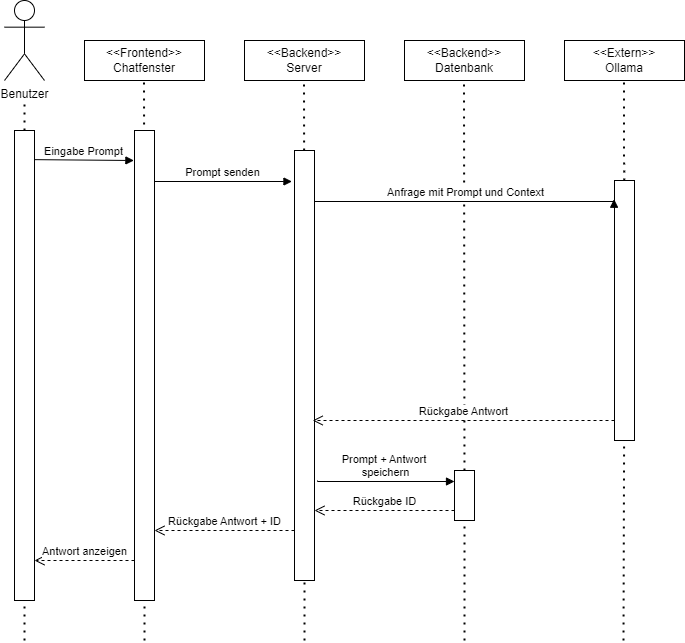

The diagram above was exported from draw.io. Its source (the exported page's mxGraphModel, read from the mxfile embedded in the PNG):
<mxGraphModel dx="866" dy="694" grid="1" gridSize="10" guides="1" tooltips="1" connect="1" arrows="1" fold="1" page="1" pageScale="1" pageWidth="827" pageHeight="1169" math="0" shadow="0">
  <root>
    <mxCell id="0" />
    <mxCell id="1" parent="0" />
    <mxCell id="mA4OGnou2N2cLZ_PhRf5-11" value="Benutzer" style="shape=umlActor;verticalLabelPosition=bottom;verticalAlign=top;html=1;outlineConnect=0;" vertex="1" parent="1">
      <mxGeometry x="40" y="40" width="40" height="80" as="geometry" />
    </mxCell>
    <mxCell id="mA4OGnou2N2cLZ_PhRf5-12" value="" style="endArrow=none;dashed=1;html=1;dashPattern=1 3;strokeWidth=2;rounded=0;" edge="1" parent="1" source="mA4OGnou2N2cLZ_PhRf5-22">
      <mxGeometry width="50" height="50" relative="1" as="geometry">
        <mxPoint x="60" y="680" as="sourcePoint" />
        <mxPoint x="60" y="140" as="targetPoint" />
      </mxGeometry>
    </mxCell>
    <mxCell id="mA4OGnou2N2cLZ_PhRf5-13" value="&lt;div&gt;&amp;lt;&amp;lt;Frontend&amp;gt;&amp;gt;&lt;/div&gt;&lt;div&gt;Chatfenster&lt;/div&gt;" style="html=1;whiteSpace=wrap;" vertex="1" parent="1">
      <mxGeometry x="120" y="80" width="120" height="40" as="geometry" />
    </mxCell>
    <mxCell id="mA4OGnou2N2cLZ_PhRf5-14" value="&amp;lt;&amp;lt;Backend&amp;gt;&amp;gt;&lt;div&gt;Server&lt;/div&gt;" style="html=1;whiteSpace=wrap;" vertex="1" parent="1">
      <mxGeometry x="280" y="80" width="120" height="40" as="geometry" />
    </mxCell>
    <mxCell id="mA4OGnou2N2cLZ_PhRf5-15" value="&amp;lt;&amp;lt;Backend&amp;gt;&amp;gt;&lt;div&gt;Datenbank&lt;/div&gt;" style="html=1;whiteSpace=wrap;" vertex="1" parent="1">
      <mxGeometry x="440" y="80" width="120" height="40" as="geometry" />
    </mxCell>
    <mxCell id="mA4OGnou2N2cLZ_PhRf5-16" value="&amp;lt;&amp;lt;Extern&amp;gt;&amp;gt;&lt;div&gt;Ollama&lt;/div&gt;" style="html=1;whiteSpace=wrap;" vertex="1" parent="1">
      <mxGeometry x="600" y="80" width="120" height="40" as="geometry" />
    </mxCell>
    <mxCell id="mA4OGnou2N2cLZ_PhRf5-17" value="" style="endArrow=none;dashed=1;html=1;dashPattern=1 3;strokeWidth=2;rounded=0;" edge="1" parent="1">
      <mxGeometry width="50" height="50" relative="1" as="geometry">
        <mxPoint x="179.6052631578948" y="180" as="sourcePoint" />
        <mxPoint x="179.5" y="120" as="targetPoint" />
      </mxGeometry>
    </mxCell>
    <mxCell id="mA4OGnou2N2cLZ_PhRf5-18" value="" style="endArrow=none;dashed=1;html=1;dashPattern=1 3;strokeWidth=2;rounded=0;" edge="1" parent="1" source="mA4OGnou2N2cLZ_PhRf5-25">
      <mxGeometry width="50" height="50" relative="1" as="geometry">
        <mxPoint x="340" y="680" as="sourcePoint" />
        <mxPoint x="339.5" y="120" as="targetPoint" />
      </mxGeometry>
    </mxCell>
    <mxCell id="mA4OGnou2N2cLZ_PhRf5-19" value="" style="endArrow=none;dashed=1;html=1;dashPattern=1 3;strokeWidth=2;rounded=0;" edge="1" parent="1" source="mA4OGnou2N2cLZ_PhRf5-27">
      <mxGeometry width="50" height="50" relative="1" as="geometry">
        <mxPoint x="500" y="680" as="sourcePoint" />
        <mxPoint x="499.5" y="120" as="targetPoint" />
      </mxGeometry>
    </mxCell>
    <mxCell id="mA4OGnou2N2cLZ_PhRf5-20" value="" style="endArrow=none;dashed=1;html=1;dashPattern=1 3;strokeWidth=2;rounded=0;" edge="1" parent="1" source="mA4OGnou2N2cLZ_PhRf5-29">
      <mxGeometry width="50" height="50" relative="1" as="geometry">
        <mxPoint x="659" y="680" as="sourcePoint" />
        <mxPoint x="659.41" y="120" as="targetPoint" />
      </mxGeometry>
    </mxCell>
    <mxCell id="mA4OGnou2N2cLZ_PhRf5-21" value="" style="endArrow=none;dashed=1;html=1;dashPattern=1 3;strokeWidth=2;rounded=0;" edge="1" parent="1" target="mA4OGnou2N2cLZ_PhRf5-22">
      <mxGeometry width="50" height="50" relative="1" as="geometry">
        <mxPoint x="60" y="680" as="sourcePoint" />
        <mxPoint x="60" y="140" as="targetPoint" />
      </mxGeometry>
    </mxCell>
    <mxCell id="mA4OGnou2N2cLZ_PhRf5-22" value="" style="rounded=0;whiteSpace=wrap;html=1;" vertex="1" parent="1">
      <mxGeometry x="50" y="170" width="20" height="470" as="geometry" />
    </mxCell>
    <mxCell id="mA4OGnou2N2cLZ_PhRf5-23" value="" style="endArrow=none;dashed=1;html=1;dashPattern=1 3;strokeWidth=2;rounded=0;" edge="1" parent="1">
      <mxGeometry width="50" height="50" relative="1" as="geometry">
        <mxPoint x="180" y="680" as="sourcePoint" />
        <mxPoint x="180" y="630" as="targetPoint" />
      </mxGeometry>
    </mxCell>
    <mxCell id="mA4OGnou2N2cLZ_PhRf5-24" value="" style="endArrow=none;dashed=1;html=1;dashPattern=1 3;strokeWidth=2;rounded=0;" edge="1" parent="1" target="mA4OGnou2N2cLZ_PhRf5-25">
      <mxGeometry width="50" height="50" relative="1" as="geometry">
        <mxPoint x="340" y="680" as="sourcePoint" />
        <mxPoint x="339.5" y="120" as="targetPoint" />
      </mxGeometry>
    </mxCell>
    <mxCell id="mA4OGnou2N2cLZ_PhRf5-25" value="" style="rounded=0;whiteSpace=wrap;html=1;" vertex="1" parent="1">
      <mxGeometry x="330" y="190" width="20" height="430" as="geometry" />
    </mxCell>
    <mxCell id="mA4OGnou2N2cLZ_PhRf5-26" value="" style="endArrow=none;dashed=1;html=1;dashPattern=1 3;strokeWidth=2;rounded=0;" edge="1" parent="1" target="mA4OGnou2N2cLZ_PhRf5-27">
      <mxGeometry width="50" height="50" relative="1" as="geometry">
        <mxPoint x="500" y="680" as="sourcePoint" />
        <mxPoint x="499.5" y="120" as="targetPoint" />
      </mxGeometry>
    </mxCell>
    <mxCell id="mA4OGnou2N2cLZ_PhRf5-27" value="" style="rounded=0;whiteSpace=wrap;html=1;" vertex="1" parent="1">
      <mxGeometry x="490" y="510" width="20" height="50" as="geometry" />
    </mxCell>
    <mxCell id="mA4OGnou2N2cLZ_PhRf5-28" value="" style="endArrow=none;dashed=1;html=1;dashPattern=1 3;strokeWidth=2;rounded=0;" edge="1" parent="1" target="mA4OGnou2N2cLZ_PhRf5-29">
      <mxGeometry width="50" height="50" relative="1" as="geometry">
        <mxPoint x="659" y="680" as="sourcePoint" />
        <mxPoint x="659.41" y="120" as="targetPoint" />
      </mxGeometry>
    </mxCell>
    <mxCell id="mA4OGnou2N2cLZ_PhRf5-29" value="" style="rounded=0;whiteSpace=wrap;html=1;" vertex="1" parent="1">
      <mxGeometry x="650" y="220" width="20" height="260" as="geometry" />
    </mxCell>
    <mxCell id="mA4OGnou2N2cLZ_PhRf5-30" value="" style="rounded=0;whiteSpace=wrap;html=1;" vertex="1" parent="1">
      <mxGeometry x="170" y="170" width="20" height="470" as="geometry" />
    </mxCell>
    <mxCell id="mA4OGnou2N2cLZ_PhRf5-31" value="Eingabe Prompt" style="html=1;verticalAlign=bottom;endArrow=block;edgeStyle=elbowEdgeStyle;elbow=vertical;curved=0;rounded=0;exitX=0.991;exitY=0.062;exitDx=0;exitDy=0;exitPerimeter=0;entryX=-0.03;entryY=0.063;entryDx=0;entryDy=0;entryPerimeter=0;" edge="1" parent="1" source="mA4OGnou2N2cLZ_PhRf5-22" target="mA4OGnou2N2cLZ_PhRf5-30">
      <mxGeometry relative="1" as="geometry">
        <mxPoint x="80" y="200" as="sourcePoint" />
        <Array as="points">
          <mxPoint x="165" y="200" />
        </Array>
        <mxPoint x="150" y="200" as="targetPoint" />
      </mxGeometry>
    </mxCell>
    <mxCell id="mA4OGnou2N2cLZ_PhRf5-32" value="Prompt senden" style="html=1;verticalAlign=bottom;endArrow=block;edgeStyle=elbowEdgeStyle;elbow=vertical;curved=0;rounded=0;exitX=0.991;exitY=0.062;exitDx=0;exitDy=0;exitPerimeter=0;entryX=-0.127;entryY=0.072;entryDx=0;entryDy=0;entryPerimeter=0;" edge="1" parent="1" target="mA4OGnou2N2cLZ_PhRf5-25">
      <mxGeometry relative="1" as="geometry">
        <mxPoint x="190" y="220" as="sourcePoint" />
        <Array as="points">
          <mxPoint x="285" y="221" />
        </Array>
        <mxPoint x="289" y="221" as="targetPoint" />
      </mxGeometry>
    </mxCell>
    <mxCell id="mA4OGnou2N2cLZ_PhRf5-33" value="Anfrage mit Prompt und Context" style="html=1;verticalAlign=bottom;endArrow=block;edgeStyle=elbowEdgeStyle;elbow=vertical;curved=0;rounded=0;exitX=0.991;exitY=0.062;exitDx=0;exitDy=0;exitPerimeter=0;entryX=-0.021;entryY=0.072;entryDx=0;entryDy=0;entryPerimeter=0;" edge="1" parent="1" target="mA4OGnou2N2cLZ_PhRf5-29">
      <mxGeometry x="0.0013" relative="1" as="geometry">
        <mxPoint x="350" y="240" as="sourcePoint" />
        <Array as="points">
          <mxPoint x="445" y="241" />
        </Array>
        <mxPoint x="560" y="241" as="targetPoint" />
        <mxPoint as="offset" />
      </mxGeometry>
    </mxCell>
    <mxCell id="mA4OGnou2N2cLZ_PhRf5-34" value="Rückgabe Antwort" style="html=1;verticalAlign=bottom;endArrow=open;dashed=1;endSize=8;edgeStyle=elbowEdgeStyle;elbow=vertical;curved=0;rounded=0;entryX=0.908;entryY=0.629;entryDx=0;entryDy=0;entryPerimeter=0;" edge="1" parent="1" target="mA4OGnou2N2cLZ_PhRf5-25">
      <mxGeometry relative="1" as="geometry">
        <mxPoint x="360" y="460" as="targetPoint" />
        <Array as="points">
          <mxPoint x="575" y="460" />
        </Array>
        <mxPoint x="650" y="460" as="sourcePoint" />
      </mxGeometry>
    </mxCell>
    <mxCell id="mA4OGnou2N2cLZ_PhRf5-35" value="Rückgabe Antwort + ID" style="html=1;verticalAlign=bottom;endArrow=open;dashed=1;endSize=8;edgeStyle=elbowEdgeStyle;elbow=vertical;curved=0;rounded=0;" edge="1" parent="1">
      <mxGeometry relative="1" as="geometry">
        <mxPoint x="190" y="570" as="targetPoint" />
        <Array as="points">
          <mxPoint x="255" y="570" />
        </Array>
        <mxPoint x="330" y="570" as="sourcePoint" />
      </mxGeometry>
    </mxCell>
    <mxCell id="mA4OGnou2N2cLZ_PhRf5-36" value="Antwort anzeigen" style="html=1;verticalAlign=bottom;endArrow=open;dashed=1;endSize=8;edgeStyle=elbowEdgeStyle;elbow=vertical;curved=0;rounded=0;" edge="1" parent="1">
      <mxGeometry relative="1" as="geometry">
        <mxPoint x="70" y="600" as="targetPoint" />
        <Array as="points">
          <mxPoint x="95" y="600" />
        </Array>
        <mxPoint x="170" y="600" as="sourcePoint" />
      </mxGeometry>
    </mxCell>
    <mxCell id="mA4OGnou2N2cLZ_PhRf5-38" value="Prompt + Antwort&amp;nbsp;&lt;div&gt;speichern&lt;/div&gt;" style="html=1;verticalAlign=bottom;endArrow=block;edgeStyle=elbowEdgeStyle;elbow=vertical;curved=0;rounded=0;exitX=0.991;exitY=0.062;exitDx=0;exitDy=0;exitPerimeter=0;entryX=-0.127;entryY=0.072;entryDx=0;entryDy=0;entryPerimeter=0;" edge="1" parent="1">
      <mxGeometry relative="1" as="geometry">
        <mxPoint x="353" y="520" as="sourcePoint" />
        <Array as="points">
          <mxPoint x="448" y="521" />
        </Array>
        <mxPoint x="490" y="521" as="targetPoint" />
      </mxGeometry>
    </mxCell>
    <mxCell id="mA4OGnou2N2cLZ_PhRf5-41" value="Rückgabe ID" style="html=1;verticalAlign=bottom;endArrow=open;dashed=1;endSize=8;edgeStyle=elbowEdgeStyle;elbow=vertical;curved=0;rounded=0;" edge="1" parent="1">
      <mxGeometry relative="1" as="geometry">
        <mxPoint x="350" y="550" as="targetPoint" />
        <Array as="points">
          <mxPoint x="415" y="550" />
        </Array>
        <mxPoint x="490" y="550" as="sourcePoint" />
      </mxGeometry>
    </mxCell>
  </root>
</mxGraphModel>